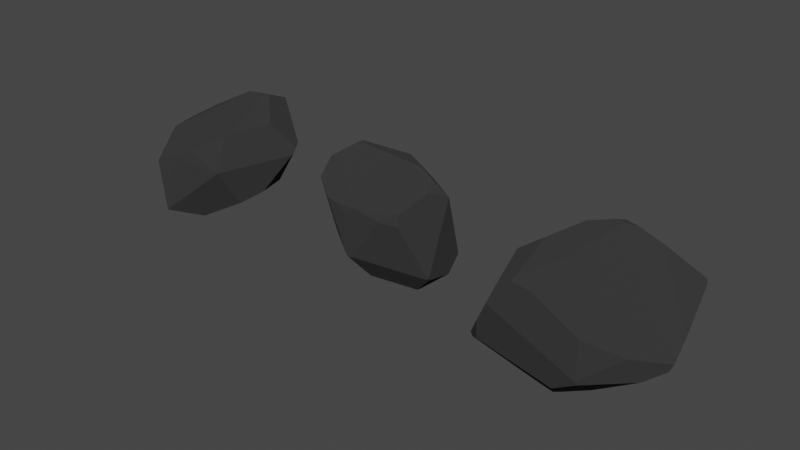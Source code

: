 # Source: rock_generator_file.blend  (saved by Blender 3.6.11; exported with 4.5.12 LTS)
import bpy
from mathutils import Matrix  # noqa: F401  (used for matrix-valued properties, if any)

bpy.ops.wm.read_factory_settings(use_empty=True)
scene = bpy.context.scene
scene.name = 'Scene'

# ---- collections
col_collection = bpy.data.collections.new('Collection'); scene.collection.children.link(col_collection)

# ---- materials (node trees are filled in below, after node groups)
mat_rock = bpy.data.materials.new('Rock')
mat_rock.alpha_threshold = 0.0
mat_rock.use_transparent_shadow = False
mat_rock.diffuse_color = (0.129, 0.129, 0.129, 1.0)
mat_rock.line_color = (0.0, 0.0, 0.0, 1.0)

# ---- node groups
ng_rock_generator = bpy.data.node_groups.new('Rock Generator', 'GeometryNodeTree')
_s = ng_rock_generator.interface.new_socket(name='Geometry', in_out='OUTPUT', socket_type='NodeSocketGeometry')
_s = ng_rock_generator.interface.new_socket(name='Geometry', in_out='INPUT', socket_type='NodeSocketGeometry')
_s = ng_rock_generator.interface.new_socket(name='Detail Level', in_out='INPUT', socket_type='NodeSocketInt')
_s.default_value = 6
_s.min_value = 1
_s.max_value = 10000
_s = ng_rock_generator.interface.new_socket(name='Radius', in_out='INPUT', socket_type='NodeSocketFloat')
_s.subtype = 'DISTANCE'
_s.default_value = 1.0
_s.min_value = 0.0
_s = ng_rock_generator.interface.new_socket(name='Seed', in_out='INPUT', socket_type='NodeSocketInt')
_s.min_value = -10000
_s.max_value = 10000
_s = ng_rock_generator.interface.new_socket(name='Roundness', in_out='INPUT', socket_type='NodeSocketFloat')
_s.min_value = 0.0
_s.max_value = 1.0
ng_rock_generator.is_modifier = True
_N = ng_rock_generator.nodes; _L = ng_rock_generator.links
n0 = _N.new('GeometryNodeStoreNamedAttribute'); n0.name = 'Store Named Attribute'; n0.location = (242, -40)
n0.data_type = 'FLOAT_VECTOR'
n0.domain = 'CORNER'
n0.inputs[2].default_value = 'UVMap'
n1 = _N.new('NodeFrame'); n1.name = 'Frame'; n1.location = (-1372, -117)
n1.label = 'Random Transforms'
n1.width = 835
n2 = _N.new('NodeFrame'); n2.name = 'Frame.001'; n2.location = (-977, 77)
n2.label = 'Instance'
n2.width = 412
n3 = _N.new('NodeFrame'); n3.name = 'Frame.002'; n3.location = (-976, 262)
n3.label = 'Points'
n3.width = 392
n4 = _N.new('GeometryNodeInstanceOnPoints'); n4.name = 'Instance on Points'; n4.location = (-460, 122)
n5 = _N.new('GeometryNodeMeshBoolean'); n5.name = 'Mesh Boolean'; n5.location = (-234, 116)
n5.operation = 'INTERSECT'
n5.solver = 'EXACT'
n6 = _N.new('FunctionNodeRandomValue'); n6.name = 'Random Value.001'; n6.location = (665, -96)
n6.data_type = 'FLOAT_VECTOR'
n7 = _N.new('FunctionNodeRandomValue'); n7.name = 'Random Value'; n7.location = (286, -40)
n7.data_type = 'FLOAT_VECTOR'
n7.inputs[1].default_value = (6.283, 6.283, 6.283)
n8 = _N.new('ShaderNodeMath'); n8.name = 'Math'; n8.location = (281, -375)
n8.hide = True
n8.inputs[1].default_value = 1.0
n9 = _N.new('NodeGroupInput'); n9.name = 'Group Input.002'; n9.location = (30, -311)
n10 = _N.new('NodeReroute'); n10.name = 'Reroute'; n10.location = (234, -347)
n10.width = 16
n10.socket_idname = 'NodeSocketInt'
n11 = _N.new('NodeGroupInput'); n11.name = 'Group Input.003'; n11.location = (479, -156)
n12 = _N.new('NodeGroupInput'); n12.name = 'Group Input.001'; n12.location = (30, -56)
n13 = _N.new('GeometryNodeMeshIcoSphere'); n13.name = 'Ico Sphere'; n13.location = (217, -40)
n14 = _N.new('NodeGroupInput'); n14.name = 'Group Input'; n14.location = (30, -95)
n15 = _N.new('GeometryNodeMeshLine'); n15.name = 'Mesh Line'; n15.location = (222, -40)
n15.inputs[3].default_value = (0.0, 0.0, 0.0)
n16 = _N.new('GeometryNodeSetMaterial'); n16.name = 'Set Material'; n16.location = (-15, 120)
n16.inputs[2].default_value = mat_rock
n17 = _N.new('NodeGroupOutput'); n17.name = 'Group Output'; n17.location = (182, 107)
n0.parent = n2
n6.parent = n1
n7.parent = n1
n8.parent = n1
n9.parent = n1
n10.parent = n1
n11.parent = n1
n12.parent = n2
n13.parent = n2
n14.parent = n3
n15.parent = n3
_L.new(n0.outputs[0], n4.inputs[2])
_L.new(n15.outputs[0], n4.inputs[0])
_L.new(n7.outputs[0], n4.inputs[5])
_L.new(n4.outputs[0], n5.inputs[1])
_L.new(n6.outputs[0], n4.inputs[6])
_L.new(n16.outputs[0], n17.inputs[0])
_L.new(n14.outputs[1], n15.inputs[0])
_L.new(n12.outputs[2], n13.inputs[0])
_L.new(n10.outputs[0], n7.inputs[8])
_L.new(n8.outputs[0], n6.inputs[8])
_L.new(n10.outputs[0], n8.inputs[0])
_L.new(n11.outputs[4], n6.inputs[0])
_L.new(n9.outputs[3], n10.inputs[0])
_L.new(n5.outputs[0], n16.inputs[0])
_L.new(n13.outputs[0], n0.inputs[0])
_L.new(n13.outputs[1], n0.inputs[3])
n17.is_active_output = True

# ---- material node trees
mat_rock.use_nodes = True; mat_rock.node_tree.nodes.clear()
_N = mat_rock.node_tree.nodes; _L = mat_rock.node_tree.links
n0 = _N.new('ShaderNodeOutputMaterial'); n0.name = 'Material Output'; n0.location = (300, 300)
n1 = _N.new('ShaderNodeBsdfDiffuse'); n1.name = 'Diffuse BSDF'; n1.location = (10, 300)
n1.inputs[0].default_value = (0.03667, 0.03667, 0.03667, 1.0)
n1.inputs[1].default_value = 0.4
_L.new(n1.outputs[0], n0.inputs[0])
n0.is_active_output = True

# ---- world
world_world = bpy.data.worlds.new('World'); scene.world = world_world
world_world.use_nodes = True; world_world.node_tree.nodes.clear()
_N = world_world.node_tree.nodes; _L = world_world.node_tree.links
n0 = _N.new('ShaderNodeOutputWorld'); n0.name = 'World Output'; n0.location = (300, 300)
n1 = _N.new('ShaderNodeBackground'); n1.name = 'Background'; n1.location = (10, 300)
n1.inputs[0].default_value = (0.05088, 0.05088, 0.05088, 1.0)
_L.new(n1.outputs[0], n0.inputs[0])
n0.is_active_output = True
world_world.color = (0.05088, 0.05088, 0.05088)
world_world.use_sun_shadow = False
world_world.sun_shadow_jitter_overblur = 0.0

# ---- meshes
me_cube = bpy.data.meshes.new('Cube')
me_cube.from_pydata([(1.0, 1.0, 1.0), (1.0, 1.0, -1.0), (1.0, -1.0, 1.0), (1.0, -1.0, -1.0), (-1.0, 1.0, 1.0), (-1.0, 1.0, -1.0), (-1.0, -1.0, 1.0), (-1.0, -1.0, -1.0)], [], [(0, 4, 6, 2), (3, 2, 6, 7), (7, 6, 4, 5), (5, 1, 3, 7), (1, 0, 2, 3), (5, 4, 0, 1)])
_uv = me_cube.uv_layers.new(name='UVMap')
_uv.uv.foreach_set('vector', [0.625, 0.5, 0.875, 0.5, 0.875, 0.75, 0.625, 0.75, 0.375, 0.75, 0.625, 0.75, 0.625, 1.0, 0.375, 1.0, 0.375, 0.0, 0.625, 0.0, 0.625, 0.25, 0.375, 0.25, 0.125, 0.5, 0.375, 0.5, 0.375, 0.75, 0.125, 0.75, 0.375, 0.5, 0.625, 0.5, 0.625, 0.75, 0.375, 0.75, 0.375, 0.25, 0.625, 0.25, 0.625, 0.5, 0.375, 0.5])
me_cube.materials.append(mat_rock)
me_cube.use_remesh_preserve_volume = False
me_cube.use_remesh_preserve_attributes = False
me_cube.use_mirror_vertex_groups = False
me_cube.update()
me_cube_001 = bpy.data.meshes.new('Cube.001')
me_cube_001.from_pydata([(1.0, 1.0, 1.0), (1.0, 1.0, -1.0), (1.0, -1.0, 1.0), (1.0, -1.0, -1.0), (-1.0, 1.0, 1.0), (-1.0, 1.0, -1.0), (-1.0, -1.0, 1.0), (-1.0, -1.0, -1.0)], [], [(0, 4, 6, 2), (3, 2, 6, 7), (7, 6, 4, 5), (5, 1, 3, 7), (1, 0, 2, 3), (5, 4, 0, 1)])
_uv = me_cube_001.uv_layers.new(name='UVMap')
_uv.uv.foreach_set('vector', [0.625, 0.5, 0.875, 0.5, 0.875, 0.75, 0.625, 0.75, 0.375, 0.75, 0.625, 0.75, 0.625, 1.0, 0.375, 1.0, 0.375, 0.0, 0.625, 0.0, 0.625, 0.25, 0.375, 0.25, 0.125, 0.5, 0.375, 0.5, 0.375, 0.75, 0.125, 0.75, 0.375, 0.5, 0.625, 0.5, 0.625, 0.75, 0.375, 0.75, 0.375, 0.25, 0.625, 0.25, 0.625, 0.5, 0.375, 0.5])
me_cube_001.materials.append(mat_rock)
me_cube_001.use_remesh_preserve_volume = False
me_cube_001.use_remesh_preserve_attributes = False
me_cube_001.use_mirror_vertex_groups = False
me_cube_001.update()
me_cube_002 = bpy.data.meshes.new('Cube.002')
me_cube_002.from_pydata([(1.0, 1.0, 1.0), (1.0, 1.0, -1.0), (1.0, -1.0, 1.0), (1.0, -1.0, -1.0), (-1.0, 1.0, 1.0), (-1.0, 1.0, -1.0), (-1.0, -1.0, 1.0), (-1.0, -1.0, -1.0)], [], [(0, 4, 6, 2), (3, 2, 6, 7), (7, 6, 4, 5), (5, 1, 3, 7), (1, 0, 2, 3), (5, 4, 0, 1)])
_uv = me_cube_002.uv_layers.new(name='UVMap')
_uv.uv.foreach_set('vector', [0.625, 0.5, 0.875, 0.5, 0.875, 0.75, 0.625, 0.75, 0.375, 0.75, 0.625, 0.75, 0.625, 1.0, 0.375, 1.0, 0.375, 0.0, 0.625, 0.0, 0.625, 0.25, 0.375, 0.25, 0.125, 0.5, 0.375, 0.5, 0.375, 0.75, 0.125, 0.75, 0.375, 0.5, 0.625, 0.5, 0.625, 0.75, 0.375, 0.75, 0.375, 0.25, 0.625, 0.25, 0.625, 0.5, 0.375, 0.5])
me_cube_002.materials.append(mat_rock)
me_cube_002.use_remesh_preserve_volume = False
me_cube_002.use_remesh_preserve_attributes = False
me_cube_002.use_mirror_vertex_groups = False
me_cube_002.update()

# ---- objects
ob_rock_1 = bpy.data.objects.new('Rock.1', me_cube)
ob_rock_2 = bpy.data.objects.new('Rock.2', me_cube_001)
ob_rock_3 = bpy.data.objects.new('Rock.3', me_cube_002)

# ---- transforms, parenting, visibility, modifiers, constraints
ob_rock_1.location = (0.0, 0.0, 0.0)
ob_rock_1.lock_rotations_4d = False
ob_rock_1.empty_display_type = 'ARROWS'
ob_rock_1.lineart.crease_threshold = 0.0
_m = ob_rock_1.modifiers.new('GeometryNodes', 'NODES')
_m.node_group = ng_rock_generator
_gi = [s.identifier for s in ng_rock_generator.interface.items_tree if s.item_type == 'SOCKET' and s.in_out == 'INPUT']
_m[_gi[1]] = 8  # Detail Level
_m[_gi[3]] = 46  # Seed
_m[_gi[4]] = 0.1  # Roundness
ob_rock_2.location = (0.6432, -0.006305, 0.0)
ob_rock_2.lock_rotations_4d = False
ob_rock_2.empty_display_type = 'ARROWS'
ob_rock_2.lineart.crease_threshold = 0.0
_m = ob_rock_2.modifiers.new('GeometryNodes', 'NODES')
_m.node_group = ng_rock_generator
_gi = [s.identifier for s in ng_rock_generator.interface.items_tree if s.item_type == 'SOCKET' and s.in_out == 'INPUT']
_m[_gi[1]] = 8  # Detail Level
_m[_gi[3]] = 42  # Seed
_m[_gi[4]] = 0.1  # Roundness
ob_rock_3.location = (1.23, 0.04283, -0.07741)
ob_rock_3.lock_rotations_4d = False
ob_rock_3.empty_display_type = 'ARROWS'
ob_rock_3.lineart.crease_threshold = 0.0
ob_rock_3.material_slots[0].link = 'OBJECT'; ob_rock_3.material_slots[0].material = mat_rock
_m = ob_rock_3.modifiers.new('GeometryNodes', 'NODES')
_m.node_group = ng_rock_generator
_gi = [s.identifier for s in ng_rock_generator.interface.items_tree if s.item_type == 'SOCKET' and s.in_out == 'INPUT']
_m[_gi[1]] = 8  # Detail Level
_m[_gi[3]] = 17  # Seed
_m[_gi[4]] = 0.1  # Roundness

# ---- collection membership
col_collection.objects.link(ob_rock_1)
col_collection.objects.link(ob_rock_2)
col_collection.objects.link(ob_rock_3)

# ---- scene / render settings (as saved in the file)
scene.frame_start = 1; scene.frame_end = 250; scene.frame_set(1)
scene.render.engine = 'BLENDER_EEVEE_NEXT'
scene.cycles.sampling_pattern = 'TABULATED_SOBOL'
scene.cycles.use_light_tree = False
scene.view_settings.view_transform = 'Filmic'
bpy.context.view_layer.update()

# ---- added for rendering (the .blend has no active camera and no usable light): camera, sun
cam_auto = bpy.data.cameras.new('AutoCamera')
cam_auto.lens = 50.0
cam_auto.sensor_width = 36.0
cam_auto.clip_end = 1000.0
ob_auto_camera = bpy.data.objects.new('AutoCamera', cam_auto)
scene.collection.objects.link(ob_auto_camera)
ob_auto_camera.location = (2.34981, -2.01467, 1.32067)
ob_auto_camera.rotation_euler = (1.09748, -7.21219e-08, 0.694738)
scene.camera = ob_auto_camera
light_auto_sun = bpy.data.lights.new('AutoSun', 'SUN')
light_auto_sun.energy = 3.0
light_auto_sun.angle = 0.0523599
ob_auto_sun = bpy.data.objects.new('AutoSun', light_auto_sun)
scene.collection.objects.link(ob_auto_sun)
ob_auto_sun.rotation_euler = (0.872665, 0.174533, 0.523599)
bpy.context.view_layer.update()
